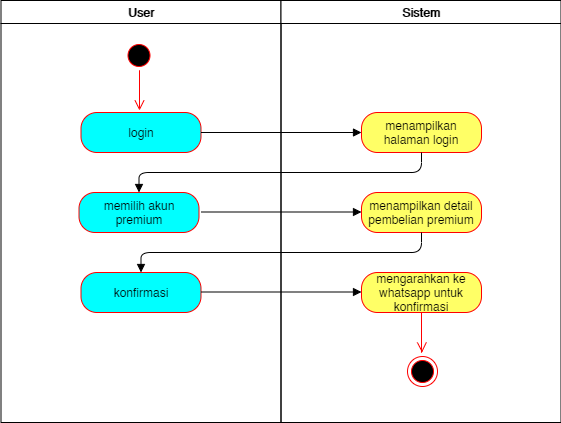

The diagram above was exported from draw.io. Its source (the exported page's mxGraphModel, read from the mxfile embedded in the PNG):
<mxGraphModel dx="1108" dy="471" grid="1" gridSize="10" guides="1" tooltips="1" connect="1" arrows="1" fold="1" page="1" pageScale="1" pageWidth="1169" pageHeight="826" background="#ffffff" math="0" shadow="0">
  <root>
    <mxCell id="0" />
    <mxCell id="1" parent="0" />
    <mxCell id="2" value="User" style="swimlane;whiteSpace=wrap" parent="1" vertex="1">
      <mxGeometry x="164.5" y="128" width="280" height="422" as="geometry" />
    </mxCell>
    <mxCell id="5" value="" style="ellipse;shape=startState;fillColor=#000000;strokeColor=#ff0000;" parent="2" vertex="1">
      <mxGeometry x="123" y="40" width="30" height="30" as="geometry" />
    </mxCell>
    <mxCell id="6" value="" style="edgeStyle=elbowEdgeStyle;elbow=horizontal;verticalAlign=bottom;endArrow=open;endSize=8;strokeColor=#FF0000;endFill=1;rounded=0" parent="2" edge="1">
      <mxGeometry x="123" y="40" as="geometry">
        <mxPoint x="138.5" y="110" as="targetPoint" />
        <mxPoint x="138" y="70" as="sourcePoint" />
      </mxGeometry>
    </mxCell>
    <mxCell id="LUZvTGj0K0uCqJfGY7xZ-42" value="login" style="rounded=1;whiteSpace=wrap;html=1;arcSize=40;fontColor=#000000;fillColor=#00FFFF;strokeColor=#ff0000;" vertex="1" parent="2">
      <mxGeometry x="80" y="112" width="120" height="40" as="geometry" />
    </mxCell>
    <mxCell id="LUZvTGj0K0uCqJfGY7xZ-46" value="memilih akun premium" style="rounded=1;whiteSpace=wrap;html=1;arcSize=40;fontColor=#000000;fillColor=#00FFFF;strokeColor=#ff0000;" vertex="1" parent="2">
      <mxGeometry x="78" y="192" width="120" height="40" as="geometry" />
    </mxCell>
    <mxCell id="LUZvTGj0K0uCqJfGY7xZ-56" value="konfirmasi" style="rounded=1;whiteSpace=wrap;html=1;arcSize=40;fontColor=#000000;fillColor=#00FFFF;strokeColor=#ff0000;" vertex="1" parent="2">
      <mxGeometry x="80" y="272" width="120" height="40" as="geometry" />
    </mxCell>
    <mxCell id="LUZvTGj0K0uCqJfGY7xZ-57" value="" style="endArrow=block;endFill=1;html=1;edgeStyle=orthogonalEdgeStyle;align=left;verticalAlign=top;entryX=0;entryY=0.5;entryDx=0;entryDy=0;exitX=1;exitY=0.5;exitDx=0;exitDy=0;" edge="1" parent="2">
      <mxGeometry x="-1" relative="1" as="geometry">
        <mxPoint x="200" y="291.5" as="sourcePoint" />
        <mxPoint x="360.5" y="291.5" as="targetPoint" />
      </mxGeometry>
    </mxCell>
    <mxCell id="3" value="Sistem" style="swimlane;whiteSpace=wrap" parent="1" vertex="1">
      <mxGeometry x="444.5" y="128" width="280" height="422" as="geometry" />
    </mxCell>
    <mxCell id="38" value="" style="ellipse;shape=endState;fillColor=#000000;strokeColor=#ff0000" parent="3" vertex="1">
      <mxGeometry x="126.5" y="356" width="30" height="30" as="geometry" />
    </mxCell>
    <mxCell id="LUZvTGj0K0uCqJfGY7xZ-44" value="menampilkan halaman login" style="rounded=1;whiteSpace=wrap;html=1;arcSize=40;fontColor=#000000;fillColor=#FFFF66;strokeColor=#ff0000;" vertex="1" parent="3">
      <mxGeometry x="80.5" y="112" width="120" height="40" as="geometry" />
    </mxCell>
    <mxCell id="LUZvTGj0K0uCqJfGY7xZ-47" value="menampilkan detail pembelian premium" style="rounded=1;whiteSpace=wrap;html=1;arcSize=40;fontColor=#000000;fillColor=#FFFF66;strokeColor=#ff0000;" vertex="1" parent="3">
      <mxGeometry x="80.5" y="192" width="120" height="40" as="geometry" />
    </mxCell>
    <mxCell id="LUZvTGj0K0uCqJfGY7xZ-48" value="mengarahkan ke whatsapp untuk konfirmasi" style="rounded=1;whiteSpace=wrap;html=1;arcSize=40;fontColor=#000000;fillColor=#FFFF66;strokeColor=#ff0000;" vertex="1" parent="3">
      <mxGeometry x="80.5" y="272" width="120" height="40" as="geometry" />
    </mxCell>
    <mxCell id="LUZvTGj0K0uCqJfGY7xZ-51" value="" style="endArrow=block;endFill=1;html=1;edgeStyle=orthogonalEdgeStyle;align=left;verticalAlign=top;entryX=0;entryY=0.5;entryDx=0;entryDy=0;exitX=1;exitY=0.5;exitDx=0;exitDy=0;" edge="1" parent="3">
      <mxGeometry x="-1" relative="1" as="geometry">
        <mxPoint x="-80" y="211.5" as="sourcePoint" />
        <mxPoint x="80.5" y="211.5" as="targetPoint" />
      </mxGeometry>
    </mxCell>
    <mxCell id="LUZvTGj0K0uCqJfGY7xZ-55" value="" style="edgeStyle=elbowEdgeStyle;elbow=horizontal;verticalAlign=bottom;endArrow=open;endSize=8;strokeColor=#FF0000;endFill=1;rounded=0" edge="1" parent="3">
      <mxGeometry x="-39" y="154" as="geometry">
        <mxPoint x="141" y="352" as="targetPoint" />
        <mxPoint x="140.5" y="312" as="sourcePoint" />
      </mxGeometry>
    </mxCell>
    <mxCell id="LUZvTGj0K0uCqJfGY7xZ-49" value="" style="endArrow=block;endFill=1;html=1;edgeStyle=orthogonalEdgeStyle;align=left;verticalAlign=top;entryX=0;entryY=0.5;entryDx=0;entryDy=0;exitX=1;exitY=0.5;exitDx=0;exitDy=0;" edge="1" parent="1" source="LUZvTGj0K0uCqJfGY7xZ-42" target="LUZvTGj0K0uCqJfGY7xZ-44">
      <mxGeometry x="-1" relative="1" as="geometry">
        <mxPoint x="380" y="260" as="sourcePoint" />
        <mxPoint x="490" y="260" as="targetPoint" />
      </mxGeometry>
    </mxCell>
    <mxCell id="LUZvTGj0K0uCqJfGY7xZ-52" value="" style="endArrow=block;endFill=1;html=1;edgeStyle=orthogonalEdgeStyle;align=left;verticalAlign=top;entryX=0.5;entryY=0;entryDx=0;entryDy=0;exitX=0.5;exitY=1;exitDx=0;exitDy=0;" edge="1" parent="1" source="LUZvTGj0K0uCqJfGY7xZ-44" target="LUZvTGj0K0uCqJfGY7xZ-46">
      <mxGeometry x="-1" relative="1" as="geometry">
        <mxPoint x="370" y="290" as="sourcePoint" />
        <mxPoint x="530.5" y="290" as="targetPoint" />
        <Array as="points">
          <mxPoint x="585" y="300" />
          <mxPoint x="303" y="300" />
        </Array>
      </mxGeometry>
    </mxCell>
    <mxCell id="LUZvTGj0K0uCqJfGY7xZ-54" value="" style="endArrow=block;endFill=1;html=1;edgeStyle=orthogonalEdgeStyle;align=left;verticalAlign=top;exitX=0.5;exitY=1;exitDx=0;exitDy=0;" edge="1" parent="1" source="LUZvTGj0K0uCqJfGY7xZ-47" target="LUZvTGj0K0uCqJfGY7xZ-56">
      <mxGeometry x="-1" relative="1" as="geometry">
        <mxPoint x="374.5" y="380" as="sourcePoint" />
        <mxPoint x="535" y="380" as="targetPoint" />
      </mxGeometry>
    </mxCell>
  </root>
</mxGraphModel>